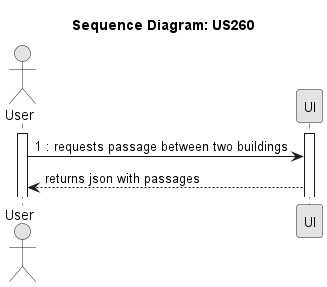

The diagram above was rendered by PlantUML. Its source (embedded in the PNG):
@startuml
skinparam Monochrome true
skinparam PackageStyle rectangle
skinparam Shadowing false

title Sequence Diagram: US260

actor "User" as User
participant "UI" as UI

activate User
activate UI
User -> UI : 1 : requests passage between two buildings
UI --> User : returns json with passages


@enduml